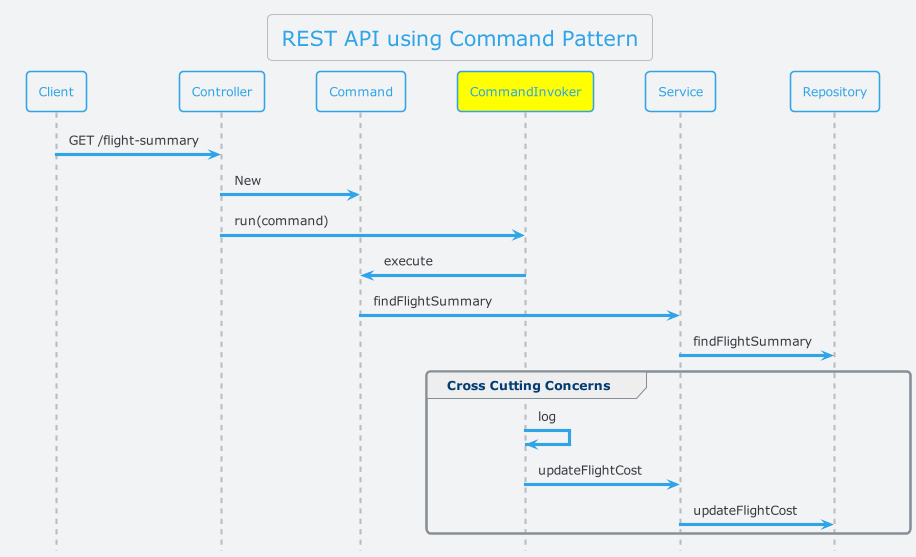

The diagram above was rendered by PlantUML. Its source (embedded in the PNG):
@startuml
!theme cerulean-outline
skinparam backgroundColor #F2F3F4
hide footbox
skinparam ParticipantPadding 20
skinparam BoxPadding 20

title REST API using Command Pattern
Client -> Controller: GET /flight-summary
Controller -> Command: New
participant CommandInvoker #yellow
Controller -> CommandInvoker: run(command)
CommandInvoker -> Command: execute
Command -> Service: findFlightSummary
Service -> Repository: findFlightSummary

group Cross Cutting Concerns
CommandInvoker -> CommandInvoker: log
CommandInvoker -> Service: updateFlightCost
Service -> Repository: updateFlightCost
end
@enduml